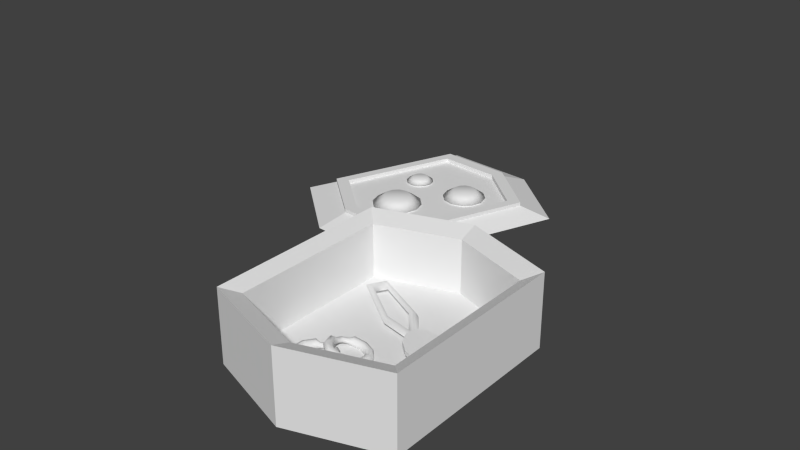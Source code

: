 # Source: jewelrybox.blend  (saved by Blender 2.74.0; exported with 4.5.12 LTS)
import bpy
from mathutils import Matrix  # noqa: F401  (used for matrix-valued properties, if any)

bpy.ops.wm.read_factory_settings(use_empty=True)
scene = bpy.context.scene
scene.name = 'Scene'

# ---- collections
col_collection_1 = bpy.data.collections.new('Collection 1'); scene.collection.children.link(col_collection_1)

# ---- world
world_world = bpy.data.worlds.new('World'); scene.world = world_world
world_world.color = (0.05088, 0.05088, 0.05088)
world_world.use_sun_shadow = False
world_world.sun_shadow_jitter_overblur = 0.0
world_world.cycles.sampling_method = 'MANUAL'
world_world.cycles.sample_map_resolution = 256

# ---- meshes
me_circle_005 = bpy.data.meshes.new('Circle.005')
me_circle_005.from_pydata([(-0.3746, 0.6488, 0.254), (2.492e-09, 0.7492, 0.254), (-0.6488, 0.3746, 0.254), (-0.7492, -6.763e-08, 0.254), (-0.6488, -0.3746, 0.254), (-0.3746, -0.6488, 0.254), (-1.106e-07, -0.7492, 0.254), (0.3746, -0.6488, 0.254), (0.6488, -0.3746, 0.254), (0.7492, -3.832e-07, 0.254), (0.6488, 0.3746, 0.254), (0.3746, 0.6488, 0.254)], [], [(0, 2, 3, 4, 5, 6, 7, 8, 9, 10, 11, 1)])
me_circle_005.use_remesh_preserve_volume = False
me_circle_005.use_remesh_preserve_attributes = False
me_circle_005.use_mirror_vertex_groups = False
me_circle_005.update()
me_circle_004 = bpy.data.meshes.new('Circle.004')
me_circle_004.from_pydata([(0.0, 1.0, 0.0), (-0.5, 0.866, 0.0), (-0.866, 0.5, 0.0), (-1.0, -4.371e-08, 0.0), (-0.866, -0.5, 0.0), (-0.5, -0.866, 0.0), (-1.51e-07, -1.0, 0.0), (0.5, -0.866, 0.0), (0.866, -0.5, 0.0), (1.0, -4.649e-07, 0.0), (0.866, 0.5, 0.0), (0.5, 0.866, 0.0), (-0.5, 0.866, 0.254), (0.0, 1.0, 0.254), (-0.866, 0.5, 0.254), (-1.0, -4.371e-08, 0.254), (-0.866, -0.5, 0.254), (-0.5, -0.866, 0.254), (-1.51e-07, -1.0, 0.254), (0.5, -0.866, 0.254), (0.866, -0.5, 0.254), (1.0, -4.649e-07, 0.254), (0.866, 0.5, 0.254), (0.5, 0.866, 0.254), (-0.3746, 0.6488, 0.254), (2.492e-09, 0.7492, 0.254), (-0.6488, 0.3746, 0.254), (-0.7492, -6.763e-08, 0.254), (-0.6488, -0.3746, 0.254), (-0.3746, -0.6488, 0.254), (-1.106e-07, -0.7492, 0.254), (0.3746, -0.6488, 0.254), (0.6488, -0.3746, 0.254), (0.7492, -3.832e-07, 0.254), (0.6488, 0.3746, 0.254), (0.3746, 0.6488, 0.254)], [], [(1, 0, 11, 10, 9, 8, 7, 6, 5, 4, 3, 2), (23, 13, 25, 35), (11, 0, 13, 23), (10, 11, 23, 22), (9, 10, 22, 21), (8, 9, 21, 20), (7, 8, 20, 19), (6, 7, 19, 18), (5, 6, 18, 17), (4, 5, 17, 16), (3, 4, 16, 15), (2, 3, 15, 14), (1, 2, 14, 12), (0, 1, 12, 13), (22, 23, 35, 34), (21, 22, 34, 33), (20, 21, 33, 32), (19, 20, 32, 31), (18, 19, 31, 30), (17, 18, 30, 29), (16, 17, 29, 28), (15, 16, 28, 27), (14, 15, 27, 26), (12, 14, 26, 24), (13, 12, 24, 25)])
me_circle_004.use_remesh_preserve_volume = False
me_circle_004.use_remesh_preserve_attributes = False
me_circle_004.use_mirror_vertex_groups = False
me_circle_004.update()
me_circle_003 = bpy.data.meshes.new('Circle.003')
me_circle_003.from_pydata([(8.217, -1.975, -1.231), (7.705, -1.975, 0.6753), (6.468, -1.975, 1.465), (5.231, -1.975, 0.6753), (4.718, -1.975, -1.231), (2.174, 10.85, -1.231), (2.015, 10.1, 0.6753), (1.633, 8.282, 1.465), (1.251, 6.469, 0.6753), (1.092, 5.718, -1.231), (-7.072, 5.289, -1.231), (-6.658, 4.825, 0.6753), (-6.19, 4.364, 1.465), (-5.535, 3.022, 0.6753), (-5.121, 2.558, -1.231), (-7.072, -10.56, -1.231), (-6.658, -10.1, 0.6753), (-6.19, -8.314, 1.465), (-5.535, -7.415, 0.6753), (-5.121, -6.951, -1.231), (2.174, -14.8, -1.231), (2.015, -14.05, 0.6753), (1.633, -12.23, 1.465), (1.251, -10.42, 0.6753), (1.092, -9.668, -1.231)], [], [(0, 5, 6, 1), (1, 6, 7, 2), (2, 7, 8, 3), (3, 8, 9, 4), (5, 10, 11, 6), (6, 11, 12, 7), (7, 12, 13, 8), (8, 13, 14, 9), (10, 15, 16, 11), (11, 16, 17, 12), (12, 17, 18, 13), (13, 18, 19, 14), (15, 20, 21, 16), (16, 21, 22, 17), (17, 22, 23, 18), (18, 23, 24, 19), (20, 0, 1, 21), (21, 1, 2, 22), (22, 2, 3, 23), (23, 3, 4, 24)])
me_circle_003.polygons.foreach_set('use_smooth', [True] * 20)
me_circle_003.use_remesh_preserve_volume = False
me_circle_003.use_remesh_preserve_attributes = False
me_circle_003.use_mirror_vertex_groups = False
me_circle_003.update()
me_torus = bpy.data.meshes.new('Torus')
me_torus.from_pydata([(1.25, 0.0, 0.0), (1.156, 0.0, 0.1955), (0.9444, 0.0, 0.2437), (0.7748, 0.0, 0.1085), (0.7748, 0.0, -0.1085), (0.9444, 0.0, -0.2437), (1.156, 0.0, -0.1955), (1.052, 0.6758, 0.0), (0.9724, 0.6249, 0.1955), (0.7945, 0.5106, 0.2437), (0.6518, 0.4189, 0.1085), (0.6518, 0.4189, -0.1085), (0.7945, 0.5106, -0.2437), (0.9724, 0.6249, -0.1955), (0.5193, 1.137, 0.0), (0.4802, 1.051, 0.1955), (0.3923, 0.859, 0.2437), (0.3218, 0.7047, 0.1085), (0.3218, 0.7047, -0.1085), (0.3923, 0.859, -0.2437), (0.4802, 1.051, -0.1955), (-0.1779, 1.237, 0.0), (-0.1645, 1.144, 0.1955), (-0.1344, 0.9348, 0.2437), (-0.1103, 0.7669, 0.1085), (-0.1103, 0.7669, -0.1085), (-0.1344, 0.9348, -0.2437), (-0.1645, 1.144, -0.1955), (-1.199, 0.3522, 0.0), (-1.109, 0.3256, 0.1955), (-0.9061, 0.2661, 0.2437), (-0.7434, 0.2183, 0.1085), (-0.7434, 0.2183, -0.1085), (-0.9061, 0.2661, -0.2437), (-1.109, 0.3256, -0.1955), (-1.199, -0.3522, 0.0), (-1.109, -0.3256, 0.1955), (-0.9061, -0.2661, 0.2437), (-0.7434, -0.2183, 0.1085), (-0.7434, -0.2183, -0.1085), (-0.9061, -0.2661, -0.2437), (-1.109, -0.3256, -0.1955), (-0.8186, -0.9447, 0.0), (-0.7569, -0.8735, 0.1955), (-0.6184, -0.7137, 0.2437), (-0.5074, -0.5855, 0.1085), (-0.5074, -0.5855, -0.1085), (-0.6184, -0.7137, -0.2437), (-0.7569, -0.8735, -0.1955), (-0.1779, -1.237, 0.0), (-0.1645, -1.144, 0.1955), (-0.1344, -0.9348, 0.2437), (-0.1103, -0.7669, 0.1085), (-0.1103, -0.7669, -0.1085), (-0.1344, -0.9348, -0.2437), (-0.1645, -1.144, -0.1955), (0.5193, -1.137, 0.0), (0.4802, -1.051, 0.1955), (0.3923, -0.859, 0.2437), (0.3218, -0.7047, 0.1085), (0.3218, -0.7047, -0.1085), (0.3923, -0.859, -0.2437), (0.4802, -1.051, -0.1955), (1.052, -0.6758, 0.0), (0.9724, -0.6249, 0.1955), (0.7945, -0.5106, 0.2437), (0.6518, -0.4189, 0.1085), (0.6518, -0.4189, -0.1085), (0.7945, -0.5106, -0.2437), (0.9724, -0.6249, -0.1955), (-0.301, 0.7303, -0.06495), (-0.3154, 0.8308, -0.1459), (-0.899, 0.4661, 0.117), (-0.7775, 0.4305, 0.1459), (-0.6882, 0.7942, 0.117), (-0.6052, 0.6985, 0.1459), (-0.6882, 0.7942, -0.117), (-0.899, 0.4661, -0.117), (-0.5387, 0.6217, -0.06495), (-0.68, 0.4018, -0.06495), (-0.68, 0.4018, 0.06495), (-0.9531, 0.482, 2.847e-10), (-0.3415, 1.012, 2.847e-10), (-0.3335, 0.9562, -0.117), (-0.3335, 0.9562, 0.117), (-0.3154, 0.8308, 0.1459), (-0.5387, 0.6217, 0.06495), (-0.301, 0.7303, 0.06495), (-0.6052, 0.6985, -0.1459), (-0.7251, 0.8368, 2.847e-10), (-0.7775, 0.4305, -0.1459)], [], [(0, 7, 8, 1), (1, 8, 9, 2), (2, 9, 10, 3), (3, 10, 11, 4), (4, 11, 12, 5), (5, 12, 13, 6), (0, 6, 13, 7), (7, 14, 15, 8), (8, 15, 16, 9), (9, 16, 17, 10), (10, 17, 18, 11), (11, 18, 19, 12), (12, 19, 20, 13), (13, 20, 14, 7), (14, 21, 22, 15), (15, 22, 23, 16), (16, 23, 24, 17), (17, 24, 25, 18), (18, 25, 26, 19), (19, 26, 27, 20), (20, 27, 21, 14), (26, 25, 70, 71), (29, 30, 73, 72), (31, 32, 79, 80), (34, 28, 81, 77), (21, 27, 83, 82), (23, 22, 84, 85), (27, 26, 71, 83), (30, 31, 80, 73), (22, 21, 82, 84), (25, 24, 87, 70), (32, 33, 90, 79), (24, 23, 85, 87), (28, 29, 72, 81), (33, 34, 77, 90), (28, 35, 36, 29), (29, 36, 37, 30), (30, 37, 38, 31), (31, 38, 39, 32), (32, 39, 40, 33), (33, 40, 41, 34), (34, 41, 35, 28), (35, 42, 43, 36), (36, 43, 44, 37), (37, 44, 45, 38), (38, 45, 46, 39), (39, 46, 47, 40), (40, 47, 48, 41), (41, 48, 42, 35), (42, 49, 50, 43), (43, 50, 51, 44), (44, 51, 52, 45), (45, 52, 53, 46), (46, 53, 54, 47), (47, 54, 55, 48), (48, 55, 49, 42), (49, 56, 57, 50), (50, 57, 58, 51), (51, 58, 59, 52), (52, 59, 60, 53), (53, 60, 61, 54), (54, 61, 62, 55), (55, 62, 56, 49), (56, 63, 64, 57), (57, 64, 65, 58), (58, 65, 66, 59), (59, 66, 67, 60), (60, 67, 68, 61), (61, 68, 69, 62), (62, 69, 63, 56), (63, 0, 1, 64), (64, 1, 2, 65), (65, 2, 3, 66), (66, 3, 4, 67), (67, 4, 5, 68), (68, 5, 6, 69), (69, 6, 0, 63), (82, 89, 74, 84), (84, 74, 75, 85), (85, 75, 86, 87), (87, 86, 78, 70), (70, 78, 88, 71), (71, 88, 76, 83), (83, 76, 89, 82), (89, 81, 72, 74), (74, 72, 73, 75), (75, 73, 80, 86), (86, 80, 79, 78), (78, 79, 90, 88), (88, 90, 77, 76), (76, 77, 81, 89)])
me_torus.polygons.foreach_set('use_smooth', [True] * 91)
me_torus.use_remesh_preserve_volume = False
me_torus.use_remesh_preserve_attributes = False
me_torus.use_mirror_vertex_groups = False
me_torus.update()
me_circle = bpy.data.meshes.new('Circle')
me_circle.from_pydata([(0.0, 1.0, 0.0), (-0.5, 0.866, 0.0), (-0.866, 0.5, 0.0), (-1.0, -4.371e-08, 0.0), (-0.866, -0.5, 0.0), (-0.5, -0.866, 0.0), (-1.51e-07, -1.0, 0.0), (0.5, -0.866, 0.0), (0.866, -0.5, 0.0), (1.0, -4.649e-07, 0.0), (0.866, 0.5, 0.0), (0.5, 0.866, 0.0), (-0.2663, 0.4613, 0.314), (4.643e-09, 0.5326, 0.314), (-0.4613, 0.2663, 0.314), (-0.5326, -8.828e-08, 0.314), (-0.4613, -0.2663, 0.314), (-0.2663, -0.4613, 0.314), (-7.578e-08, -0.5326, 0.314), (0.2663, -0.4613, 0.314), (0.4613, -0.2663, 0.314), (0.5326, -3.126e-07, 0.314), (0.4613, 0.2663, 0.314), (0.2663, 0.4613, 0.314)], [], [(1, 0, 11, 10, 9, 8, 7, 6, 5, 4, 3, 2), (12, 14, 15, 16, 17, 18, 19, 20, 21, 22, 23, 13), (11, 0, 13, 23), (10, 11, 23, 22), (9, 10, 22, 21), (8, 9, 21, 20), (7, 8, 20, 19), (6, 7, 19, 18), (5, 6, 18, 17), (4, 5, 17, 16), (3, 4, 16, 15), (2, 3, 15, 14), (1, 2, 14, 12), (0, 1, 12, 13)])
me_circle.polygons.foreach_set('use_smooth', [True] * 14)
me_circle.use_remesh_preserve_volume = False
me_circle.use_remesh_preserve_attributes = False
me_circle.use_mirror_vertex_groups = False
me_circle.update()
me_cube_002 = bpy.data.meshes.new('Cube.002')
me_cube_002.from_pydata([(-1.0, -1.0, 1.0), (-1.0, 1.0, 1.0), (1.0, -1.0, 1.0), (1.0, 1.0, 1.0), (0.0, 1.335, 1.0), (0.0, -1.335, 1.0), (-0.7637, -0.7637, 1.295), (-0.7637, 0.7637, 1.295), (3.978e-08, 1.019, 1.295), (0.7637, 0.7637, 1.295), (0.7637, -0.7637, 1.295), (-3.978e-08, -1.019, 1.295), (-0.7637, -0.7637, 1.399), (-0.7637, 0.7637, 1.399), (3.978e-08, 1.019, 1.399), (0.7637, 0.7637, 1.399), (0.7637, -0.7637, 1.399), (-3.978e-08, -1.019, 1.399), (-0.6585, -0.6585, 1.399), (-0.6585, 0.6585, 1.399), (6.377e-08, 0.879, 1.399), (0.6585, 0.6585, 1.399), (0.6585, -0.6585, 1.399), (-6.559e-08, -0.879, 1.399), (-0.6585, -0.6585, 1.274), (-0.6585, 0.6585, 1.274), (6.377e-08, 0.879, 1.274), (0.6585, 0.6585, 1.274), (0.6585, -0.6585, 1.274), (-6.559e-08, -0.879, 1.274)], [], [(0, 1, 4, 3, 2, 5), (11, 10, 16, 17), (5, 2, 10, 11), (4, 1, 7, 8), (0, 5, 11, 6), (2, 3, 9, 10), (3, 4, 8, 9), (1, 0, 6, 7), (17, 16, 22, 23), (8, 7, 13, 14), (6, 11, 17, 12), (10, 9, 15, 16), (9, 8, 14, 15), (7, 6, 12, 13), (23, 22, 28, 29), (14, 13, 19, 20), (12, 17, 23, 18), (16, 15, 21, 22), (15, 14, 20, 21), (13, 12, 18, 19), (24, 29, 28, 27, 26, 25), (20, 19, 25, 26), (18, 23, 29, 24), (22, 21, 27, 28), (21, 20, 26, 27), (19, 18, 24, 25)])
me_cube_002.use_remesh_preserve_volume = False
me_cube_002.use_remesh_preserve_attributes = False
me_cube_002.use_mirror_vertex_groups = False
me_cube_002.update()
me_cube_001 = bpy.data.meshes.new('Cube.001')
me_cube_001.from_pydata([(-1.0, -1.0, -1.0), (-1.0, -1.0, 1.0), (-1.0, 1.0, -1.0), (-1.0, 1.0, 1.0), (1.0, -1.0, -1.0), (1.0, -1.0, 1.0), (1.0, 1.0, -1.0), (1.0, 1.0, 1.0), (-0.8494, -0.8494, 0.812), (-0.8494, 0.8494, 0.812), (0.8494, 0.8494, 0.812), (0.8494, -0.8494, 0.812), (-0.8494, -0.8494, -0.6694), (-0.8494, 0.8494, -0.6694), (0.8494, 0.8494, -0.6694), (0.8494, -0.8494, -0.6694), (0.0, 1.335, 1.0), (0.0, 1.335, -1.0), (0.0, -1.335, 1.0), (0.0, -1.335, -1.0), (0.0, 1.134, 0.812), (0.0, -1.134, 0.812), (0.0, 1.134, -0.6694), (0.0, -1.134, -0.6694)], [], [(1, 3, 2, 0), (16, 7, 6, 17), (7, 5, 4, 6), (18, 1, 0, 19), (19, 17, 6, 4), (18, 5, 11, 21), (21, 11, 15, 23), (5, 7, 10, 11), (16, 3, 9, 20), (3, 1, 8, 9), (23, 22, 13, 12), (11, 10, 14, 15), (20, 9, 13, 22), (9, 8, 12, 13), (10, 20, 22, 14), (15, 14, 22, 23), (7, 16, 20, 10), (8, 21, 23, 12), (1, 18, 21, 8), (0, 2, 17, 19), (5, 18, 19, 4), (3, 16, 17, 2)])
me_cube_001.use_remesh_preserve_volume = False
me_cube_001.use_remesh_preserve_attributes = False
me_cube_001.use_mirror_vertex_groups = False
me_cube_001.update()
me_circle_001 = bpy.data.meshes.new('Circle.001')
me_circle_001.from_pydata([(0.0, 1.0, 0.0), (-0.5, 0.866, 0.0), (-0.866, 0.5, 0.0), (-1.0, -4.371e-08, 0.0), (-0.866, -0.5, 0.0), (-0.5, -0.866, 0.0), (-1.51e-07, -1.0, 0.0), (0.5, -0.866, 0.0), (0.866, -0.5, 0.0), (1.0, -4.649e-07, 0.0), (0.866, 0.5, 0.0), (0.5, 0.866, 0.0), (-0.2663, 0.4613, 0.314), (4.643e-09, 0.5326, 0.314), (-0.4613, 0.2663, 0.314), (-0.5326, -8.828e-08, 0.314), (-0.4613, -0.2663, 0.314), (-0.2663, -0.4613, 0.314), (-7.578e-08, -0.5326, 0.314), (0.2663, -0.4613, 0.314), (0.4613, -0.2663, 0.314), (0.5326, -3.126e-07, 0.314), (0.4613, 0.2663, 0.314), (0.2663, 0.4613, 0.314)], [], [(1, 0, 11, 10, 9, 8, 7, 6, 5, 4, 3, 2), (12, 14, 15, 16, 17, 18, 19, 20, 21, 22, 23, 13), (11, 0, 13, 23), (10, 11, 23, 22), (9, 10, 22, 21), (8, 9, 21, 20), (7, 8, 20, 19), (6, 7, 19, 18), (5, 6, 18, 17), (4, 5, 17, 16), (3, 4, 16, 15), (2, 3, 15, 14), (1, 2, 14, 12), (0, 1, 12, 13)])
me_circle_001.polygons.foreach_set('use_smooth', [True] * 14)
me_circle_001.use_remesh_preserve_volume = False
me_circle_001.use_remesh_preserve_attributes = False
me_circle_001.use_mirror_vertex_groups = False
me_circle_001.update()
me_circle_002 = bpy.data.meshes.new('Circle.002')
me_circle_002.from_pydata([(0.0, 1.0, 0.0), (-0.5, 0.866, 0.0), (-0.866, 0.5, 0.0), (-1.0, -4.371e-08, 0.0), (-0.866, -0.5, 0.0), (-0.5, -0.866, 0.0), (-1.51e-07, -1.0, 0.0), (0.5, -0.866, 0.0), (0.866, -0.5, 0.0), (1.0, -4.649e-07, 0.0), (0.866, 0.5, 0.0), (0.5, 0.866, 0.0), (-0.2663, 0.4613, 0.314), (4.643e-09, 0.5326, 0.314), (-0.4613, 0.2663, 0.314), (-0.5326, -8.828e-08, 0.314), (-0.4613, -0.2663, 0.314), (-0.2663, -0.4613, 0.314), (-7.578e-08, -0.5326, 0.314), (0.2663, -0.4613, 0.314), (0.4613, -0.2663, 0.314), (0.5326, -3.126e-07, 0.314), (0.4613, 0.2663, 0.314), (0.2663, 0.4613, 0.314)], [], [(1, 0, 11, 10, 9, 8, 7, 6, 5, 4, 3, 2), (12, 14, 15, 16, 17, 18, 19, 20, 21, 22, 23, 13), (11, 0, 13, 23), (10, 11, 23, 22), (9, 10, 22, 21), (8, 9, 21, 20), (7, 8, 20, 19), (6, 7, 19, 18), (5, 6, 18, 17), (4, 5, 17, 16), (3, 4, 16, 15), (2, 3, 15, 14), (1, 2, 14, 12), (0, 1, 12, 13)])
me_circle_002.polygons.foreach_set('use_smooth', [True] * 14)
me_circle_002.use_remesh_preserve_volume = False
me_circle_002.use_remesh_preserve_attributes = False
me_circle_002.use_mirror_vertex_groups = False
me_circle_002.update()
me_torus_001 = bpy.data.meshes.new('Torus.001')
me_torus_001.from_pydata([(1.25, 0.0, 0.0), (1.156, 0.0, 0.1955), (0.9444, 0.0, 0.2437), (0.7748, 0.0, 0.1085), (0.7748, 0.0, -0.1085), (0.9444, 0.0, -0.2437), (1.156, 0.0, -0.1955), (1.052, 0.6758, 0.0), (0.9724, 0.6249, 0.1955), (0.7945, 0.5106, 0.2437), (0.6518, 0.4189, 0.1085), (0.6518, 0.4189, -0.1085), (0.7945, 0.5106, -0.2437), (0.9724, 0.6249, -0.1955), (0.5193, 1.137, 0.0), (0.4802, 1.051, 0.1955), (0.3923, 0.859, 0.2437), (0.3218, 0.7047, 0.1085), (0.3218, 0.7047, -0.1085), (0.3923, 0.859, -0.2437), (0.4802, 1.051, -0.1955), (-0.1779, 1.237, 0.0), (-0.1645, 1.144, 0.1955), (-0.1344, 0.9348, 0.2437), (-0.1103, 0.7669, 0.1085), (-0.1103, 0.7669, -0.1085), (-0.1344, 0.9348, -0.2437), (-0.1645, 1.144, -0.1955), (-1.199, 0.3522, 0.0), (-1.109, 0.3256, 0.1955), (-0.9061, 0.2661, 0.2437), (-0.7434, 0.2183, 0.1085), (-0.7434, 0.2183, -0.1085), (-0.9061, 0.2661, -0.2437), (-1.109, 0.3256, -0.1955), (-1.199, -0.3522, 0.0), (-1.109, -0.3256, 0.1955), (-0.9061, -0.2661, 0.2437), (-0.7434, -0.2183, 0.1085), (-0.7434, -0.2183, -0.1085), (-0.9061, -0.2661, -0.2437), (-1.109, -0.3256, -0.1955), (-0.8186, -0.9447, 0.0), (-0.7569, -0.8735, 0.1955), (-0.6184, -0.7137, 0.2437), (-0.5074, -0.5855, 0.1085), (-0.5074, -0.5855, -0.1085), (-0.6184, -0.7137, -0.2437), (-0.7569, -0.8735, -0.1955), (-0.1779, -1.237, 0.0), (-0.1645, -1.144, 0.1955), (-0.1344, -0.9348, 0.2437), (-0.1103, -0.7669, 0.1085), (-0.1103, -0.7669, -0.1085), (-0.1344, -0.9348, -0.2437), (-0.1645, -1.144, -0.1955), (0.5193, -1.137, 0.0), (0.4802, -1.051, 0.1955), (0.3923, -0.859, 0.2437), (0.3218, -0.7047, 0.1085), (0.3218, -0.7047, -0.1085), (0.3923, -0.859, -0.2437), (0.4802, -1.051, -0.1955), (1.052, -0.6758, 0.0), (0.9724, -0.6249, 0.1955), (0.7945, -0.5106, 0.2437), (0.6518, -0.4189, 0.1085), (0.6518, -0.4189, -0.1085), (0.7945, -0.5106, -0.2437), (0.9724, -0.6249, -0.1955), (-0.301, 0.7303, -0.06495), (-0.3154, 0.8308, -0.1459), (-0.899, 0.4661, 0.117), (-0.7775, 0.4305, 0.1459), (-0.6882, 0.7942, 0.117), (-0.6052, 0.6985, 0.1459), (-0.6882, 0.7942, -0.117), (-0.899, 0.4661, -0.117), (-0.5387, 0.6217, -0.06495), (-0.68, 0.4018, -0.06495), (-0.68, 0.4018, 0.06495), (-0.9531, 0.482, 2.847e-10), (-0.3415, 1.012, 2.847e-10), (-0.3335, 0.9562, -0.117), (-0.3335, 0.9562, 0.117), (-0.3154, 0.8308, 0.1459), (-0.5387, 0.6217, 0.06495), (-0.301, 0.7303, 0.06495), (-0.6052, 0.6985, -0.1459), (-0.7251, 0.8368, 2.847e-10), (-0.7775, 0.4305, -0.1459)], [], [(0, 7, 8, 1), (1, 8, 9, 2), (2, 9, 10, 3), (3, 10, 11, 4), (4, 11, 12, 5), (5, 12, 13, 6), (0, 6, 13, 7), (7, 14, 15, 8), (8, 15, 16, 9), (9, 16, 17, 10), (10, 17, 18, 11), (11, 18, 19, 12), (12, 19, 20, 13), (13, 20, 14, 7), (14, 21, 22, 15), (15, 22, 23, 16), (16, 23, 24, 17), (17, 24, 25, 18), (18, 25, 26, 19), (19, 26, 27, 20), (20, 27, 21, 14), (26, 25, 70, 71), (29, 30, 73, 72), (31, 32, 79, 80), (34, 28, 81, 77), (21, 27, 83, 82), (23, 22, 84, 85), (27, 26, 71, 83), (30, 31, 80, 73), (22, 21, 82, 84), (25, 24, 87, 70), (32, 33, 90, 79), (24, 23, 85, 87), (28, 29, 72, 81), (33, 34, 77, 90), (28, 35, 36, 29), (29, 36, 37, 30), (30, 37, 38, 31), (31, 38, 39, 32), (32, 39, 40, 33), (33, 40, 41, 34), (34, 41, 35, 28), (35, 42, 43, 36), (36, 43, 44, 37), (37, 44, 45, 38), (38, 45, 46, 39), (39, 46, 47, 40), (40, 47, 48, 41), (41, 48, 42, 35), (42, 49, 50, 43), (43, 50, 51, 44), (44, 51, 52, 45), (45, 52, 53, 46), (46, 53, 54, 47), (47, 54, 55, 48), (48, 55, 49, 42), (49, 56, 57, 50), (50, 57, 58, 51), (51, 58, 59, 52), (52, 59, 60, 53), (53, 60, 61, 54), (54, 61, 62, 55), (55, 62, 56, 49), (56, 63, 64, 57), (57, 64, 65, 58), (58, 65, 66, 59), (59, 66, 67, 60), (60, 67, 68, 61), (61, 68, 69, 62), (62, 69, 63, 56), (63, 0, 1, 64), (64, 1, 2, 65), (65, 2, 3, 66), (66, 3, 4, 67), (67, 4, 5, 68), (68, 5, 6, 69), (69, 6, 0, 63), (82, 89, 74, 84), (84, 74, 75, 85), (85, 75, 86, 87), (87, 86, 78, 70), (70, 78, 88, 71), (71, 88, 76, 83), (83, 76, 89, 82), (89, 81, 72, 74), (74, 72, 73, 75), (75, 73, 80, 86), (86, 80, 79, 78), (78, 79, 90, 88), (88, 90, 77, 76), (76, 77, 81, 89)])
me_torus_001.polygons.foreach_set('use_smooth', [True] * 91)
me_torus_001.use_remesh_preserve_volume = False
me_torus_001.use_remesh_preserve_attributes = False
me_torus_001.use_mirror_vertex_groups = False
me_torus_001.update()

# ---- objects
ob_circle_005 = bpy.data.objects.new('Circle.005', me_circle_005)
ob_circle_004 = bpy.data.objects.new('Circle.004', me_circle_004)
ob_circle_003 = bpy.data.objects.new('Circle.003', me_circle_003)
ob_torus = bpy.data.objects.new('Torus', me_torus)
ob_circle = bpy.data.objects.new('Circle', me_circle)
ob_cube_001 = bpy.data.objects.new('Cube.001', me_cube_002)
ob_cube = bpy.data.objects.new('Cube', me_cube_001)
ob_circle_001 = bpy.data.objects.new('Circle.001', me_circle_001)
ob_circle_002 = bpy.data.objects.new('Circle.002', me_circle_002)
ob_torus_001 = bpy.data.objects.new('Torus.001', me_torus_001)

# ---- transforms, parenting, visibility, modifiers, constraints
ob_circle_005.location = (0.1954, 0.02449, -0.01497)
ob_circle_005.rotation_euler = (0.0, -0.0, -0.5414)
ob_circle_005.scale = (0.1297, 0.08412, 0.08412)
ob_circle_005.lineart.crease_threshold = 0.0
ob_circle_004.location = (0.1954, 0.02449, -0.01497)
ob_circle_004.rotation_euler = (0.0, -0.0, -0.5414)
ob_circle_004.scale = (0.1297, 0.08412, 0.08412)
ob_circle_004.lineart.crease_threshold = 0.0
ob_circle_003.location = (-0.08395, 0.1925, -0.01272)
ob_circle_003.rotation_euler = (0.0, -0.0, -0.5414)
ob_circle_003.scale = (0.03426, 0.005751, 0.005751)
ob_circle_003.lineart.crease_threshold = 0.0
ob_torus.location = (-0.1229, -0.2678, -0.02247)
ob_torus.rotation_euler = (0.0, -0.0, -0.6222)
ob_torus.scale = (0.08425, 0.08425, 0.08425)
ob_torus.lineart.crease_threshold = 0.0
ob_circle.location = (-0.5604, 1.28, -0.04572)
ob_circle.scale = (0.107, 0.107, 0.107)
ob_circle.lineart.crease_threshold = 0.0
ob_cube_001.location = (-0.7332, 1.193, -0.2793)
ob_cube_001.rotation_euler = (0.0, -0.0, -0.3845)
ob_cube_001.scale = (0.4472, 0.4472, 0.1761)
ob_cube_001.lineart.crease_threshold = 0.0
ob_cube.location = (0.0, 0.0, 0.06793)
ob_cube.scale = (0.4472, 0.4472, 0.1761)
ob_cube.lineart.crease_threshold = 0.0
ob_circle_001.location = (-0.7761, 1.012, -0.04572)
ob_circle_001.scale = (0.1239, 0.1239, 0.1239)
ob_circle_001.lineart.crease_threshold = 0.0
ob_circle_002.location = (-0.8522, 1.288, -0.04572)
ob_circle_002.scale = (0.06922, 0.06922, 0.06922)
ob_circle_002.lineart.crease_threshold = 0.0
ob_torus_001.location = (-0.04174, -0.1547, -0.02247)
ob_torus_001.rotation_euler = (-0.1658, 0.2568, 0.366)
ob_torus_001.scale = (0.08425, 0.08425, 0.08425)
ob_torus_001.lineart.crease_threshold = 0.0

# ---- collection membership
col_collection_1.objects.link(ob_circle_005)
col_collection_1.objects.link(ob_circle_004)
col_collection_1.objects.link(ob_circle_003)
col_collection_1.objects.link(ob_torus)
col_collection_1.objects.link(ob_circle)
col_collection_1.objects.link(ob_cube_001)
col_collection_1.objects.link(ob_cube)
col_collection_1.objects.link(ob_circle_001)
col_collection_1.objects.link(ob_circle_002)
col_collection_1.objects.link(ob_torus_001)

# ---- scene / render settings (as saved in the file)
scene.frame_start = 1; scene.frame_end = 250; scene.frame_set(1)
scene.render.engine = 'BLENDER_EEVEE_NEXT'
scene.render.resolution_percentage = 50
scene.render.dither_intensity = 0.0
scene.cycles.use_denoising = False
scene.cycles.samples = 10
scene.cycles.sampling_pattern = 'TABULATED_SOBOL'
scene.cycles.light_sampling_threshold = 0.0
scene.cycles.use_adaptive_sampling = False
scene.cycles.use_light_tree = False
scene.cycles.blur_glossy = 0.0
scene.cycles.pixel_filter_type = 'GAUSSIAN'
scene.cycles.sample_clamp_indirect = 0.0
scene.view_settings.view_transform = 'Standard'
bpy.context.view_layer.update()

# ---- added for rendering (the .blend has no active camera and no usable light): camera, sun
cam_auto = bpy.data.cameras.new('AutoCamera')
cam_auto.lens = 50.0
cam_auto.sensor_width = 36.0
cam_auto.clip_end = 1000.0
ob_auto_camera = bpy.data.objects.new('AutoCamera', cam_auto)
scene.collection.objects.link(ob_auto_camera)
ob_auto_camera.location = (2.42494, -2.80602, 2.37767)
ob_auto_camera.rotation_euler = (1.09748, -7.21219e-08, 0.694738)
scene.camera = ob_auto_camera
light_auto_sun = bpy.data.lights.new('AutoSun', 'SUN')
light_auto_sun.energy = 3.0
light_auto_sun.angle = 0.0523599
ob_auto_sun = bpy.data.objects.new('AutoSun', light_auto_sun)
scene.collection.objects.link(ob_auto_sun)
ob_auto_sun.rotation_euler = (0.872665, 0.174533, 0.523599)
bpy.context.view_layer.update()
